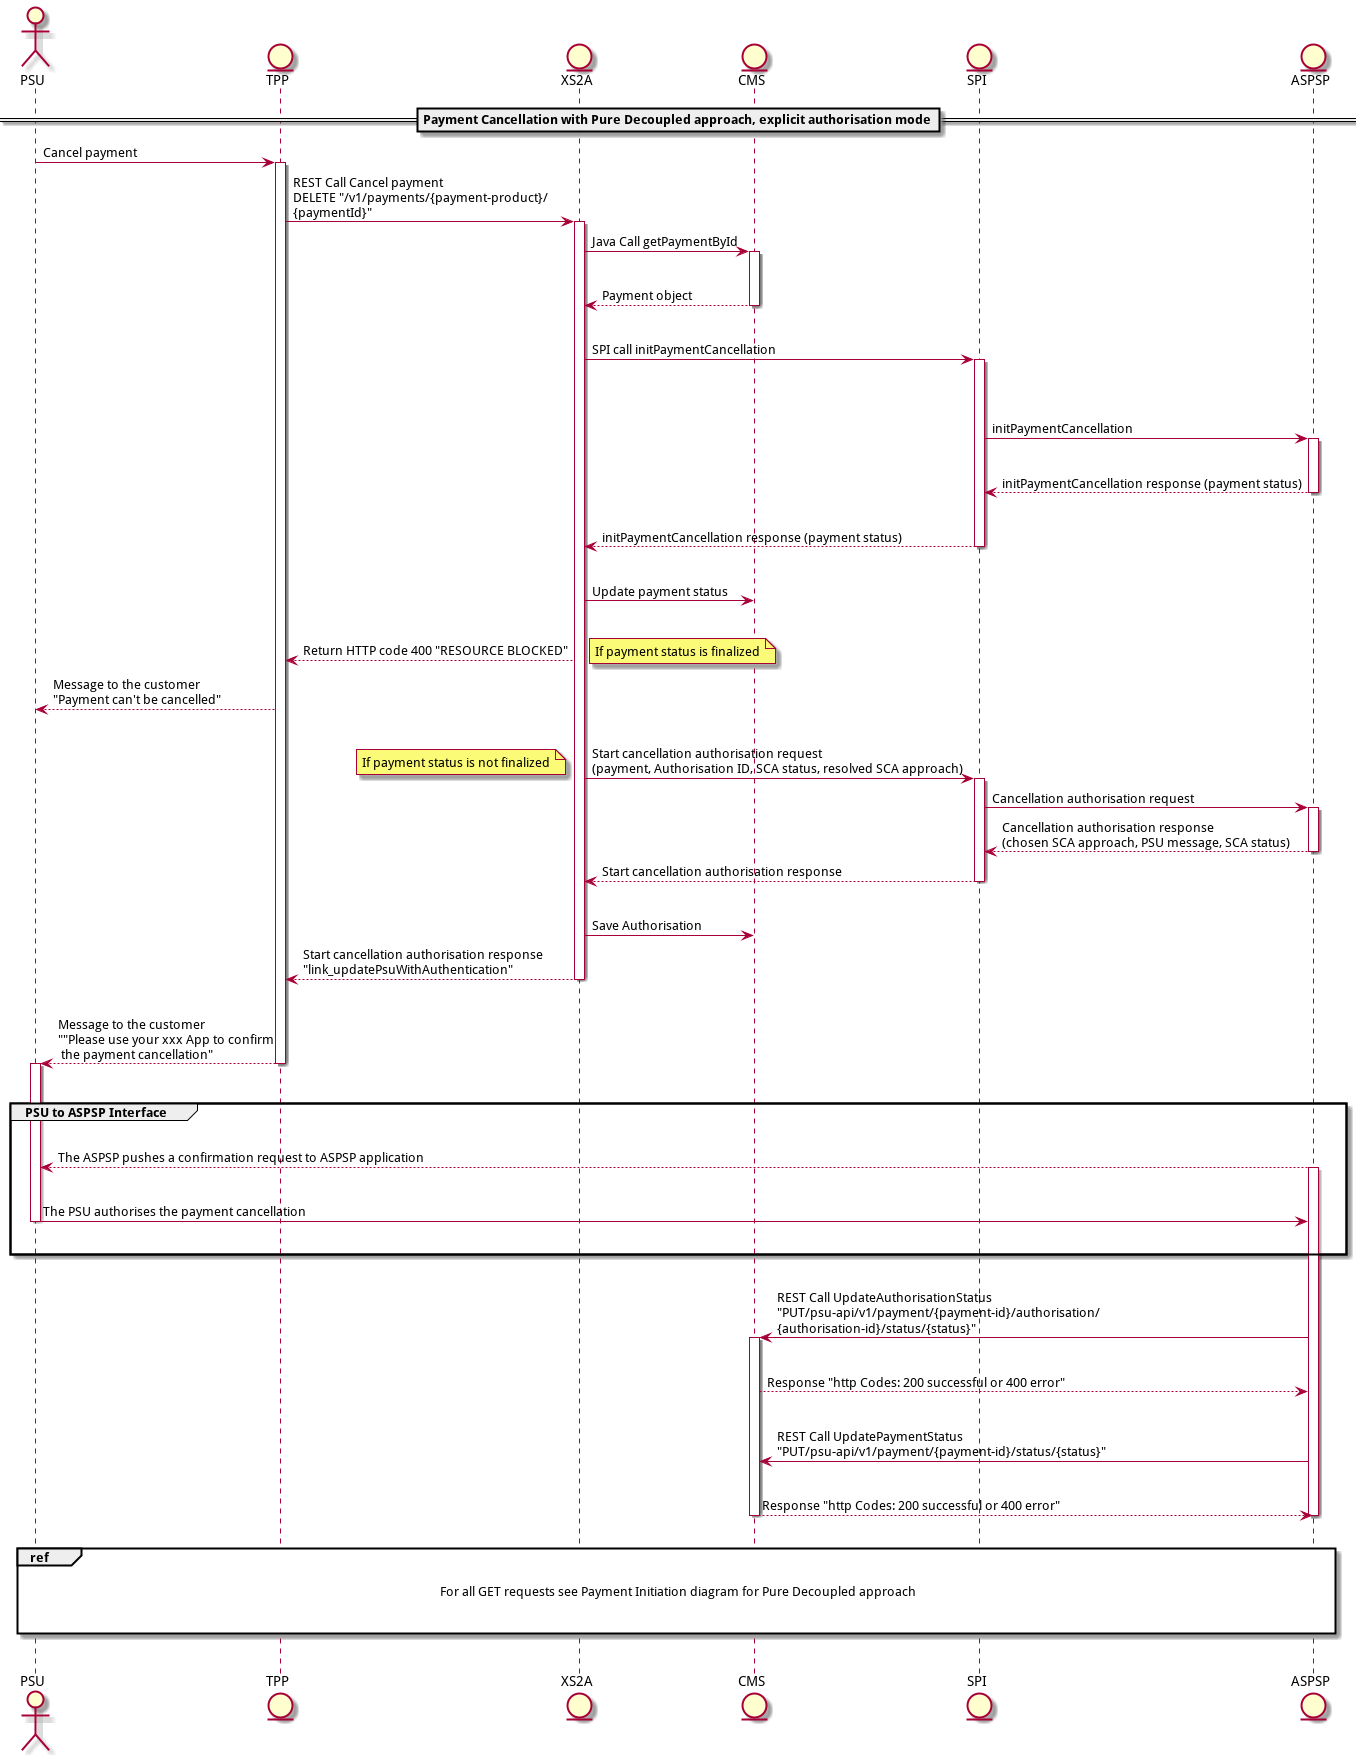

The diagram above was rendered by PlantUML. Its source (embedded in the PNG):
@startuml
actor PSU
entity TPP
entity XS2A
entity CMS
entity SPI
entity ASPSP
== Payment Cancellation with Pure Decoupled approach, explicit authorisation mode==

PSU->TPP: Cancel payment

activate TPP
TPP -> XS2A: REST Call Cancel payment\nDELETE "/v1/payments/{payment-product}/\n{paymentId}"
activate XS2A
XS2A->CMS: Java Call getPaymentById
activate CMS
|||
CMS-->XS2A: Payment object
|||
deactivate CMS
XS2A->SPI: SPI call initPaymentCancellation
|||
activate SPI
|||
SPI->ASPSP: initPaymentCancellation
activate ASPSP
|||
ASPSP-->SPI: initPaymentCancellation response (payment status)
|||
deactivate ASPSP

SPI-->XS2A: initPaymentCancellation response (payment status)
deactivate SPI
|||
XS2A->CMS: Update payment status
|||
XS2A-->TPP: Return HTTP code 400 "RESOURCE BLOCKED"
note right
         If payment status is finalized
end note
TPP-->PSU: Message to the customer\n"Payment can't be cancelled"

|||
XS2A->SPI: Start cancellation authorisation request \n(payment, Authorisation ID, SCA status, resolved SCA approach)
note left
         If payment status is not finalized
end note
activate SPI
SPI->ASPSP: Cancellation authorisation request
activate ASPSP
ASPSP-->SPI: Cancellation authorisation response \n(chosen SCA approach, PSU message, SCA status)
deactivate ASPSP
SPI-->XS2A: Start cancellation authorisation response
deactivate SPI
|||
XS2A->CMS: Save Authorisation
XS2A-->TPP:Start cancellation authorisation response\n"link_updatePsuWithAuthentication"
deactivate XS2A
|||
TPP-->PSU: Message to the customer\n""Please use your xxx App to confirm\n the payment cancellation"
deactivate TPP
activate PSU
|||

group PSU to ASPSP Interface
|||
ASPSP-->PSU: The ASPSP pushes a confirmation request to ASPSP application
activate ASPSP
|||
PSU->ASPSP: The PSU authorises the payment cancellation
deactivate PSU
|||
end group
activate ASPSP
|||
ASPSP->CMS: REST Call UpdateAuthorisationStatus\n"PUT/psu-api/v1/payment/{payment-id}/authorisation/\n{authorisation-id}/status/{status}"
activate CMS
|||
CMS-->ASPSP: Response "http Codes: 200 successful or 400 error"
|||
ASPSP->CMS: REST Call UpdatePaymentStatus\n"PUT/psu-api/v1/payment/{payment-id}/status/{status}"
|||
CMS-->ASPSP: Response "http Codes: 200 successful or 400 error"
deactivate CMS
deactivate ASPSP
|||
ref over PSU, ASPSP

For all GET requests see Payment Initiation diagram for Pure Decoupled approach


end ref
|||
@enduml